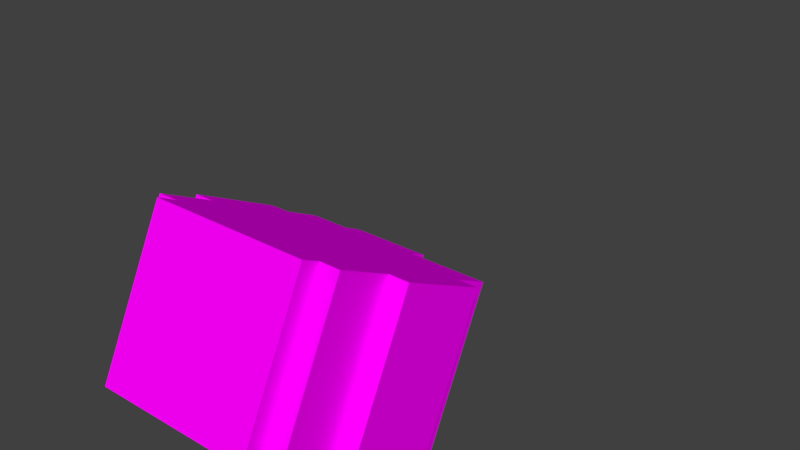 # Source: head_2.blend  (saved by Blender 2.80.75; exported with 4.5.12 LTS)
import bpy
from mathutils import Matrix  # noqa: F401  (used for matrix-valued properties, if any)

bpy.ops.wm.read_factory_settings(use_empty=True)
scene = bpy.context.scene
scene.name = 'Scene'

# ---- collections
col_collection_1 = bpy.data.collections.new('Collection 1'); scene.collection.children.link(col_collection_1)

# ---- images (referenced by path relative to the original .blend; pixels are not part of the script)
import os
ASSET_DIR = os.environ.get("B2B_ASSET_DIR", "")  # directory of the original .blend (textures are referenced by path, not embedded)
HERE = os.path.dirname(os.path.abspath(__file__))  # packed textures are extracted next to this script under _unpacked/

def load_image(name, relpath, width, height, colorspace="sRGB"):
    """Load a texture the original file referenced (path relative to the .blend, or extracted next to this script)."""
    p = next((c for c in (os.path.join(HERE, relpath), os.path.join(ASSET_DIR, relpath)) if relpath and os.path.exists(c)), "")
    if p:
        img = bpy.data.images.load(p, check_existing=True)
        img.name = name
    else:  # same state as the original file: an image datablock whose file is absent (Cycles renders it pink)
        img = bpy.data.images.new(name, width, height)
        img.source = "FILE"
        img.filepath = "//" + (relpath or name)
    img.colorspace_settings.name = colorspace
    return img
img_avatar_head_2_png_001 = load_image('avatar_head_2.png.001', 'avatar_head_2.png', 1024, 1024, 'sRGB')

# ---- materials (node trees are filled in below, after node groups)
mat_base_head = bpy.data.materials.new('base_head')
mat_base_head.alpha_threshold = 0.0
mat_base_head.roughness = 0.5

# ---- material node trees
mat_base_head.use_nodes = True; mat_base_head.node_tree.nodes.clear()
_N = mat_base_head.node_tree.nodes; _L = mat_base_head.node_tree.links
n0 = _N.new('ShaderNodeOutputMaterial'); n0.name = 'Material Output'; n0.location = (300, 300)
n1 = _N.new('ShaderNodeBsdfPrincipled'); n1.name = 'Principled BSDF'; n1.location = (10, 300)
n1.width = 150
n1.subsurface_method = 'BURLEY'
n1.inputs[2].default_value = 0.0
n1.inputs[3].default_value = 1.45
n1.inputs[9].default_value = (1.0, 1.0, 1.0)
n1.inputs[13].default_value = 0.0
n1.inputs[27].default_value = (0.0, 0.0, 0.0, 1.0)
n1.inputs[28].default_value = 1.0
n2 = _N.new('ShaderNodeTexImage'); n2.name = 'Image Texture'; n2.location = (-180, 300)
n2.width = 140
n2.image = img_avatar_head_2_png_001
_L.new(n1.outputs[0], n0.inputs[0])
_L.new(n2.outputs[0], n1.inputs[0])
n0.is_active_output = True

# ---- world
world_world = bpy.data.worlds.new('World'); scene.world = world_world
world_world.color = (0.05088, 0.05088, 0.05088)
world_world.use_sun_shadow = False
world_world.sun_shadow_jitter_overblur = 0.0
world_world.cycles.sampling_method = 'MANUAL'

# ---- meshes
me_plane = bpy.data.meshes.new('Plane')
me_plane.from_pydata([(-0.4, -1.0, 0.0), (0.4, -1.0, 0.0), (-0.4, 1.0, 0.0), (0.4, 1.0, 0.0), (0.4, -1.0, 0.1), (0.4, 1.0, 0.1), (0.5, -1.0, 0.1), (0.5, 1.0, 0.1), (0.5, -1.0, 0.4), (0.5, 1.0, 0.4), (0.6, -1.0, 0.4), (0.6, 1.0, 0.4), (0.6, -1.0, 0.9), (0.6, 1.0, 0.9), (0.5, -1.0, 0.9), (0.5, 1.0, 0.9), (0.5, -1.0, 1.1), (0.5, 1.0, 1.1), (0.1, -1.0, 1.1), (0.1, 1.0, 1.1), (0.1, -1.0, 1.2), (0.1, 1.0, 1.2), (-0.3, -1.0, 1.2), (-0.3, 1.0, 1.2), (-0.3, -1.0, 1.1), (-0.3, 1.0, 1.1), (-0.5, -1.0, 1.1), (-0.5, 1.0, 1.1), (-0.5, -1.0, 0.9), (-0.5, 1.0, 0.9), (-0.6, -1.0, 0.9), (-0.6, 1.0, 0.9), (-0.6, -1.0, 0.4), (-0.6, 1.0, 0.4), (-0.5, -1.0, 0.4), (-0.5, 1.0, 0.4), (-0.5, -1.0, 0.1), (-0.5, 1.0, 0.1), (-0.4, -1.0, 0.1), (-0.4, 1.0, 0.1)], [], [(0, 2, 3, 1), (3, 5, 4, 1), (5, 7, 6, 4), (7, 9, 8, 6), (9, 11, 10, 8), (11, 13, 12, 10), (13, 15, 14, 12), (15, 17, 16, 14), (17, 19, 18, 16), (19, 21, 20, 18), (21, 23, 22, 20), (23, 25, 24, 22), (25, 27, 26, 24), (27, 29, 28, 26), (29, 31, 30, 28), (31, 33, 32, 30), (33, 35, 34, 32), (35, 37, 36, 34), (37, 39, 38, 36), (2, 0, 38, 39), (18, 20, 22, 24), (14, 16, 26, 28), (10, 12, 30, 32), (6, 8, 34, 36), (0, 1, 4, 38), (21, 19, 25, 23), (17, 15, 29, 27), (13, 11, 33, 31), (9, 7, 37, 35), (2, 39, 5, 3)])
_uv = me_plane.uv_layers.new(name='UVMap')
_uv.uv.foreach_set('vector', [0.0, 4.47e-08, 1.043e-07, 0.5, 0.2, 0.5, 0.2, 0.0, 0.975, 0.0, 0.95, 0.0, 0.95, 0.5, 0.975, 0.5, 0.475, 1.0, 0.5, 1.0, 0.5, 0.5, 0.475, 0.5, 0.725, 0.0, 0.65, 4.47e-08, 0.65, 0.5, 0.725, 0.5, 0.55, 1.0, 0.575, 1.0, 0.575, 0.5, 0.55, 0.5, 0.325, 0.0, 0.2, 4.47e-08, 0.2, 0.5, 0.325, 0.5, 0.525, 0.5, 0.5, 0.5, 0.5, 1.0, 0.525, 1.0, 0.85, 0.0, 0.8, 1.49e-08, 0.8, 0.5, 0.85, 0.5, 0.65, 0.0, 0.55, 0.0, 0.55, 0.5, 0.65, 0.5, 0.15, 0.5, 0.125, 0.5, 0.125, 1.0, 0.15, 1.0, 0.55, 0.0, 0.45, 4.47e-08, 0.45, 0.5, 0.55, 0.5, 0.6, 0.5, 0.575, 0.5, 0.575, 1.0, 0.6, 1.0, 0.9, 0.0, 0.85, 0.0, 0.85, 0.5, 0.9, 0.5, 0.9, 0.5, 0.95, 0.5, 0.95, 0.0, 0.9, 2.98e-08, 0.55, 0.5, 0.525, 0.5, 0.525, 1.0, 0.55, 1.0, 0.325, 0.5, 0.45, 0.5, 0.45, 0.0, 0.325, 0.0, 0.65, 0.5, 0.625, 0.5, 0.625, 1.0, 0.65, 1.0, 0.725, 0.5, 0.8, 0.5, 0.8, 2.98e-08, 0.725, 0.0, 1.0, 0.0, 0.975, 0.0, 0.975, 0.5, 1.0, 0.5, 0.725, 1.0, 0.725, 0.5, 0.7, 0.5, 0.7, 1.0, 0.8, 0.8, 0.825, 0.8, 0.825, 0.7, 0.8, 0.7, 0.7, 0.5, 0.65, 0.5, 0.65, 0.75, 0.7, 0.75, 0.325, 0.8, 0.45, 0.8, 0.45, 0.5, 0.325, 0.5, 0.25, 0.75, 0.325, 0.75, 0.325, 0.5, 0.25, 0.5, 0.8, 0.5, 0.8, 0.7, 0.825, 0.7, 0.825, 0.5, 0.8, 0.7, 0.775, 0.7, 0.775, 0.8, 0.8, 0.8, 0.775, 0.5, 0.725, 0.5, 0.725, 0.75, 0.775, 0.75, 0.125, 0.5, 0.0, 0.5, 1.49e-07, 0.8, 0.125, 0.8, 0.175, 0.75, 0.25, 0.75, 0.25, 0.5, 0.175, 0.5, 0.775, 0.7, 0.8, 0.7, 0.8, 0.5, 0.775, 0.5])
me_plane.materials.append(mat_base_head)
me_plane.use_remesh_preserve_volume = False
me_plane.use_remesh_preserve_attributes = False
me_plane.use_mirror_vertex_groups = False
me_plane.update()
arm_armature = bpy.data.armatures.new('Armature')  # bones are not reproduced

# ---- objects
ob_armature = bpy.data.objects.new('Armature', arm_armature)
ob_head = bpy.data.objects.new('head', me_plane)

# ---- transforms, parenting, visibility, modifiers, constraints
ob_armature.location = (0.0, 0.03115, 0.09335)
ob_armature.rotation_euler = (-0.4631, -0.0, 0.0)
ob_armature.scale = (0.06374, 0.06374, 0.06374)
ob_armature.show_in_front = True
ob_armature.lineart.crease_threshold = 0.0
ob_head.parent = ob_armature
ob_head.matrix_parent_inverse = Matrix(((15.69, 0.0, 0.0, -0.0), (0.0, 2.051, 15.55, -2.599), (0.0, -15.55, 2.051, -0.1098), (0.0, 0.0, 0.0, 1.0)))
ob_head.location = (0.0004422, 0.003822, 0.0958)
ob_head.rotation_euler = (-0.1311, 0.0, 0.0)
ob_head.scale = (0.06423, 0.02569, 0.06423)
ob_head.lineart.crease_threshold = 0.0

# ---- collection membership
col_collection_1.objects.link(ob_armature)
col_collection_1.objects.link(ob_head)

# ---- scene / render settings (as saved in the file)
scene.frame_start = 1; scene.frame_end = 250; scene.frame_set(30)
scene.render.engine = 'CYCLES'
scene.render.resolution_percentage = 50
scene.render.dither_intensity = 0.0
scene.cycles.use_denoising = False
scene.cycles.samples = 128
scene.cycles.sampling_pattern = 'TABULATED_SOBOL'
scene.cycles.use_adaptive_sampling = False
scene.cycles.use_light_tree = False
scene.cycles.blur_glossy = 0.0
scene.cycles.sample_clamp_indirect = 0.0
scene.view_settings.view_transform = 'Standard'
bpy.context.view_layer.update()

# ---- added for rendering (the .blend has no active camera and no usable light): camera, sun
cam_auto = bpy.data.cameras.new('AutoCamera')
cam_auto.lens = 50.0
cam_auto.sensor_width = 36.0
cam_auto.clip_end = 1000.0
ob_auto_camera = bpy.data.objects.new('AutoCamera', cam_auto)
scene.collection.objects.link(ob_auto_camera)
ob_auto_camera.location = (0.185487, -0.175785, 0.27193)
ob_auto_camera.rotation_euler = (1.09748, -7.21219e-08, 0.694738)
scene.camera = ob_auto_camera
light_auto_sun = bpy.data.lights.new('AutoSun', 'SUN')
light_auto_sun.energy = 3.0
light_auto_sun.angle = 0.0523599
ob_auto_sun = bpy.data.objects.new('AutoSun', light_auto_sun)
scene.collection.objects.link(ob_auto_sun)
ob_auto_sun.rotation_euler = (0.872665, 0.174533, 0.523599)
bpy.context.view_layer.update()
